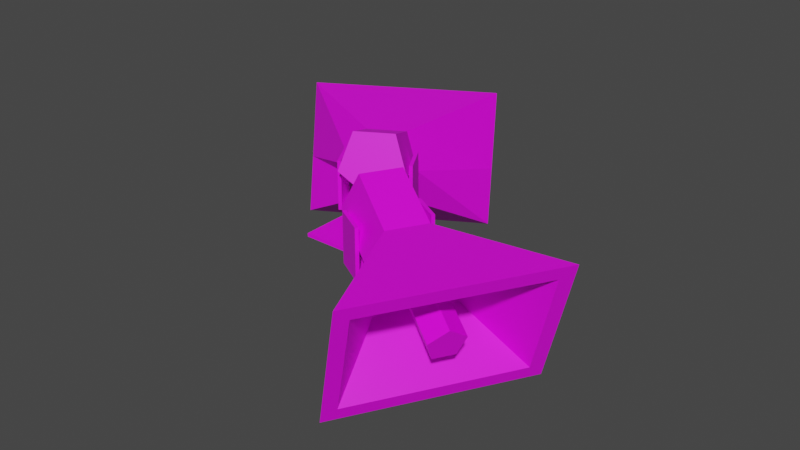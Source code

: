 # Source: Speakers01.blend  (saved by Blender 4.2.66; exported with 4.5.12 LTS)
import bpy
from mathutils import Matrix  # noqa: F401  (used for matrix-valued properties, if any)

bpy.ops.wm.read_factory_settings(use_empty=True)
scene = bpy.context.scene
scene.name = 'Scene'

# ---- collections
col_collection = bpy.data.collections.new('Collection'); scene.collection.children.link(col_collection)

# ---- images (referenced by path relative to the original .blend; pixels are not part of the script)
import os
ASSET_DIR = os.environ.get("B2B_ASSET_DIR", "")  # directory of the original .blend (textures are referenced by path, not embedded)
HERE = os.path.dirname(os.path.abspath(__file__))  # packed textures are extracted next to this script under _unpacked/

def load_image(name, relpath, width, height, colorspace="sRGB"):
    """Load a texture the original file referenced (path relative to the .blend, or extracted next to this script)."""
    p = next((c for c in (os.path.join(HERE, relpath), os.path.join(ASSET_DIR, relpath)) if relpath and os.path.exists(c)), "")
    if p:
        img = bpy.data.images.load(p, check_existing=True)
        img.name = name
    else:  # same state as the original file: an image datablock whose file is absent (Cycles renders it pink)
        img = bpy.data.images.new(name, width, height)
        img.source = "FILE"
        img.filepath = "//" + (relpath or name)
    img.colorspace_settings.name = colorspace
    return img
img_speakers01_a_png_001 = load_image('Speakers01_a.png.001', 'Speakers01_a.png', 1024, 1024, 'sRGB')

# ---- materials (node trees are filled in below, after node groups)
mat_primary = bpy.data.materials.new('Primary')
mat_primary.use_transparent_shadow = False

# ---- material node trees
mat_primary.use_nodes = True; mat_primary.node_tree.nodes.clear()
_N = mat_primary.node_tree.nodes; _L = mat_primary.node_tree.links
n0 = _N.new('ShaderNodeBsdfPrincipled'); n0.name = 'Principled BSDF'; n0.location = (10, 300)
n0.distribution = 'GGX'
n0.subsurface_method = 'RANDOM_WALK_SKIN'
n0.inputs[3].default_value = 1.45
n0.inputs[27].default_value = (0.0, 0.0, 0.0, 1.0)
n0.inputs[28].default_value = 1.0
n1 = _N.new('ShaderNodeOutputMaterial'); n1.name = 'Material Output'; n1.location = (300, 300)
n2 = _N.new('ShaderNodeTexImage'); n2.name = 'Image Texture'; n2.location = (-280, 280)
n2.image = img_speakers01_a_png_001
n2.interpolation = 'Closest'
_L.new(n0.outputs[0], n1.inputs[0])
_L.new(n2.outputs[0], n0.inputs[0])
n1.is_active_output = True

# ---- world
world_world = bpy.data.worlds.new('World'); scene.world = world_world
world_world.use_nodes = True; world_world.node_tree.nodes.clear()
_N = world_world.node_tree.nodes; _L = world_world.node_tree.links
n0 = _N.new('ShaderNodeOutputWorld'); n0.name = 'World Output'; n0.location = (300, 300)
n1 = _N.new('ShaderNodeBackground'); n1.name = 'Background'; n1.location = (10, 300)
n1.inputs[0].default_value = (0.05088, 0.05088, 0.05088, 1.0)
_L.new(n1.outputs[0], n0.inputs[0])
n0.is_active_output = True
world_world.color = (0.05088, 0.05088, 0.05088)
world_world.use_sun_shadow = False
world_world.sun_shadow_jitter_overblur = 0.0

# ---- meshes
me_circle_001 = bpy.data.meshes.new('Circle.001')
me_circle_001.from_pydata([(-0.03327, 0.09061, -0.1484), (0.08446, 0.1718, -0.1145), (0.06903, 0.3031, -0.1786), (-0.05823, 0.3031, -0.2521), (-0.1215, 0.1718, -0.2334), (0.2019, 0.08627, -0.318), (0.05923, 0.2176, -0.4555), (0.08419, 0.005103, -0.3518), (-0.07075, -0.2455, -0.7967), (0.01626, 0.2326, -0.9474), (0.1865, 0.2176, -0.3821), (0.547, -0.2455, -0.4401), (0.634, 0.2326, -0.5908), (-0.003993, 0.08627, -0.4368), (-0.03371, -0.04199, -0.8609), (0.584, -0.04199, -0.5043), (0.1177, 0.09779, -0.3715), (0.5122, -0.1985, -0.4799), (-0.0189, -0.1985, -0.7866), (0.05101, 0.1856, -0.9076), (0.5821, 0.1856, -0.601), (0.1264, 0.1458, -0.3866), (0.08446, 0.09779, -0.3906), (0.0932, 0.1458, -0.4058), (0.1168, 0.1842, -0.4083), (0.05498, 0.1416, -0.4261), (0.06308, 0.07267, -0.3924), (0.1299, 0.07267, -0.3538), (0.1631, 0.1416, -0.3636), (0.293, 0.05597, -0.7135), (0.2312, 0.01336, -0.7312), (0.2393, -0.05558, -0.6976), (0.3061, -0.05558, -0.659), (0.3393, 0.01336, -0.6688), (-0.1063, 1.652e-07, -0.2847), (-0.09545, 0.0125, -0.2784), (-0.04378, 1.652e-07, -0.3929), (-0.03295, 0.0125, -0.3867), (0.1213, 1.652e-07, -0.1533), (0.1105, 0.0125, -0.1595), (0.1838, 1.652e-07, -0.2615), (0.173, 0.0125, -0.2678), (-0.1063, 0.1875, -0.2847), (-0.09545, 0.1875, -0.2784), (-0.04378, 0.1875, -0.3929), (-0.03295, 0.1875, -0.3867), (0.1213, 0.1875, -0.1533), (0.1105, 0.1875, -0.1595), (0.1838, 0.1875, -0.2615), (0.173, 0.1875, -0.2678), (-0.1484, 0.09061, -0.03327), (-0.2334, 0.1718, -0.1215), (-0.2521, 0.3031, -0.05823), (-0.1786, 0.3031, 0.06903), (-0.1145, 0.1718, 0.08446), (-0.4368, 0.08627, -0.003993), (-0.3821, 0.2176, 0.1865), (-0.3518, 0.005103, 0.08419), (-0.4401, -0.2455, 0.547), (-0.5908, 0.2326, 0.634), (-0.4555, 0.2176, 0.05923), (-0.7967, -0.2455, -0.07075), (-0.9474, 0.2326, 0.01626), (-0.318, 0.08627, 0.2019), (-0.5043, -0.04199, 0.584), (-0.8609, -0.04199, -0.03371), (-0.3906, 0.09779, 0.08446), (-0.7866, -0.1985, -0.0189), (-0.4799, -0.1985, 0.5122), (-0.601, 0.1856, 0.5821), (-0.9076, 0.1856, 0.05101), (-0.4058, 0.1458, 0.0932), (-0.3715, 0.09779, 0.1177), (-0.3866, 0.1458, 0.1264), (-0.4083, 0.1842, 0.1168), (-0.3636, 0.1416, 0.1631), (-0.3538, 0.07267, 0.1299), (-0.3924, 0.07267, 0.06308), (-0.4261, 0.1416, 0.05498), (-0.7135, 0.05597, 0.293), (-0.6688, 0.01336, 0.3393), (-0.659, -0.05558, 0.3061), (-0.6976, -0.05558, 0.2393), (-0.7312, 0.01336, 0.2312), (-0.1533, 1.95e-07, 0.1213), (-0.1595, 0.0125, 0.1105), (-0.2615, 1.95e-07, 0.1838), (-0.2678, 0.0125, 0.173), (-0.2847, 1.95e-07, -0.1063), (-0.2784, 0.0125, -0.09545), (-0.3929, 1.95e-07, -0.04378), (-0.3867, 0.0125, -0.03296), (-0.1533, 0.1875, 0.1213), (-0.1595, 0.1875, 0.1105), (-0.2615, 0.1875, 0.1838), (-0.2678, 0.1875, 0.173), (-0.2847, 0.1875, -0.1063), (-0.2784, 0.1875, -0.09545), (-0.3929, 0.1875, -0.04378), (-0.3867, 0.1875, -0.03296), (-0.06257, 1.652e-07, -0.25), (-0.06257, 0.0125, -0.25), (0.06257, 1.652e-07, -0.25), (0.06257, 0.0125, -0.25), (-0.06257, -1.366e-08, -0.0625), (-0.06257, 0.0125, -0.0625), (0.06257, -1.366e-08, 0.06257), (0.06257, 0.0125, 0.06257), (-0.25, 1.652e-07, 0.06257), (-0.25, 0.0125, 0.06257), (-0.25, 1.652e-07, -0.06257), (-0.25, 0.0125, -0.06257), (0.06257, 4.594e-08, 0.06257), (0.06257, 0.0125, 0.06257), (-0.0625, 4.594e-08, -0.06257), (-0.0625, 0.0125, -0.06257)], [], [(0, 4, 13, 7), (3, 2, 10, 6), (1, 0, 7, 5), (4, 3, 6, 13), (2, 1, 5, 10), (13, 6, 9, 14), (15, 12, 10, 5), (8, 11, 7), (12, 9, 6, 10), (11, 15, 5, 7), (18, 19, 23, 22), (7, 13, 14, 8), (18, 17, 11, 8), (20, 19, 9, 12), (17, 20, 12, 11), (19, 18, 8, 9), (16, 22, 23, 21), (20, 17, 16, 21), (17, 18, 22, 16), (19, 20, 21, 23), (24, 28, 33, 29), (27, 26, 31, 32), (25, 24, 29, 30), (28, 27, 32, 33), (26, 25, 30, 31), (29, 33, 30), (31, 30, 33, 32), (0, 1, 4), (2, 3, 4, 1), (36, 34, 42, 44), (36, 37, 41, 40), (39, 38, 46, 47), (38, 39, 35, 34), (36, 40, 38, 34), (41, 37, 35, 39), (42, 43, 45, 44), (37, 36, 44, 45), (34, 35, 43, 42), (35, 37, 45, 43), (48, 49, 47, 46), (38, 40, 48, 46), (41, 39, 47, 49), (40, 41, 49, 48), (50, 54, 63, 57), (53, 52, 60, 56), (51, 50, 57, 55), (54, 53, 56, 63), (52, 51, 55, 60), (63, 56, 59, 64), (65, 62, 60, 55), (58, 61, 57), (62, 59, 56, 60), (61, 65, 55, 57), (68, 69, 73, 72), (57, 63, 64, 58), (68, 67, 61, 58), (70, 69, 59, 62), (67, 70, 62, 61), (69, 68, 58, 59), (66, 72, 73, 71), (70, 67, 66, 71), (67, 68, 72, 66), (69, 70, 71, 73), (74, 78, 83, 79), (77, 76, 81, 82), (75, 74, 79, 80), (78, 77, 82, 83), (76, 75, 80, 81), (79, 83, 80), (81, 80, 83, 82), (50, 51, 54), (52, 53, 54, 51), (86, 84, 92, 94), (86, 87, 91, 90), (89, 88, 96, 97), (88, 89, 85, 84), (86, 90, 88, 84), (91, 87, 85, 89), (92, 93, 95, 94), (87, 86, 94, 95), (84, 85, 93, 92), (85, 87, 95, 93), (98, 99, 97, 96), (88, 90, 98, 96), (91, 89, 97, 99), (90, 91, 99, 98), (102, 100, 101, 103), (103, 101, 105, 107), (102, 103, 107, 106), (100, 102, 106, 104), (101, 100, 104, 105), (110, 108, 109, 111), (108, 110, 114, 112), (109, 108, 112, 113), (111, 109, 113, 115), (110, 111, 115, 114)])
_uv = me_circle_001.uv_layers.new(name='UVMap')
_uv.uv.foreach_set('vector', [0.7109, 0.2852, 0.6641, 0.2656, 0.6992, 0.1836, 0.7461, 0.207, 0.6172, 0.2461, 0.5703, 0.2227, 0.6055, 0.1445, 0.6523, 0.1641, 0.5234, 0.2031, 0.4766, 0.1836, 0.5117, 0.1055, 0.5586, 0.125, 0.6641, 0.2656, 0.6172, 0.2461, 0.6523, 0.1641, 0.6992, 0.1836, 0.5703, 0.2227, 0.5234, 0.2031, 0.5586, 0.125, 0.6055, 0.1445, 0.4728, 0.8248, 0.5225, 0.7711, 0.7241, 0.9121, 0.6079, 0.9998, 0.6079, 0.4693, 0.7241, 0.557, 0.5225, 0.698, 0.4728, 0.6443, 0.5352, 0.5391, 0.2969, 0.8047, 0.2695, 0.5391, 0.7241, 0.557, 0.7241, 0.9121, 0.5225, 0.7711, 0.5225, 0.698, 0.2969, 0.8047, 0.1914, 0.7969, 0.207, 0.5742, 0.2695, 0.5391, 0.2405, 0.03058, 0.4442, 0.07956, 0.2595, 0.2492, 0.2391, 0.2392, 0.7461, 0.207, 0.6992, 0.1836, 0.6719, 0.03516, 0.7461, 0.01953, 0.03131, 0.284, 0.2155, 0.5266, 0.206, 0.557, 0.0001829, 0.2794, 0.4448, 0.4427, 0.4442, 0.07956, 0.4724, 0.05866, 0.4724, 0.4634, 0.2155, 0.5266, 0.4448, 0.4427, 0.4724, 0.4634, 0.206, 0.557, 0.4442, 0.07956, 0.2405, 0.03058, 0.2216, 0.0001829, 0.4724, 0.05866, 0.3585, 0.2979, 0.3701, 0.2898, 0.3809, 0.3052, 0.3693, 0.3133, 0.4448, 0.4427, 0.2155, 0.5266, 0.2352, 0.2731, 0.257, 0.2666, 0.2155, 0.5266, 0.03131, 0.284, 0.2254, 0.2619, 0.2352, 0.2731, 0.4442, 0.07956, 0.4448, 0.4427, 0.257, 0.2666, 0.2595, 0.2492, 0.2461, 0.8086, 0.2461, 0.8477, 0.05859, 0.8477, 0.05859, 0.8086, 0.2461, 0.8867, 0.2461, 0.9219, 0.05859, 0.9219, 0.05859, 0.8867, 0.2461, 0.9609, 0.2461, 1.0, 0.05859, 1.0, 0.05859, 0.9609, 0.2461, 0.8477, 0.2461, 0.8867, 0.05859, 0.8867, 0.05859, 0.8477, 0.2461, 0.9219, 0.2461, 0.9609, 0.05859, 0.9609, 0.05859, 0.9219, 0.05859, 0.8086, 0.05859, 0.8477, 0.01953, 0.7969, 0.0, 0.8281, 0.01953, 0.7969, 0.05859, 0.8477, 0.01953, 0.8594, 0.7109, 0.2852, 0.707, 0.3359, 0.6641, 0.2656, 0.6562, 0.3477, 0.6289, 0.3008, 0.6641, 0.2656, 0.707, 0.3359, 0.9805, 0.4844, 0.7852, 0.4844, 0.7852, 0.3086, 0.9805, 0.3086, 0.9805, 0.4844, 0.9922, 0.4844, 0.9922, 0.6719, 0.9805, 0.6719, 0.7695, 0.6719, 0.7852, 0.6719, 0.7852, 0.8516, 0.7695, 0.8516, 0.7852, 0.6719, 0.7695, 0.6719, 0.7695, 0.4844, 0.7852, 0.4844, 0.9414, 0.2422, 0.9336, 0.4297, 0.8438, 0.4219, 0.8516, 0.2344, 0.9375, 0.2031, 0.9375, 0.08594, 1.0, 0.08594, 1.0, 0.2031, 0.7852, 0.3086, 0.7852, 0.293, 0.9805, 0.293, 0.9805, 0.3086, 0.9922, 0.4844, 0.9805, 0.4844, 0.9805, 0.3086, 0.9922, 0.3086, 0.7852, 0.4844, 0.7695, 0.4844, 0.7695, 0.3086, 0.7852, 0.3086, 1.0, 0.08594, 0.9375, 0.08594, 0.9375, 0.0, 1.0, 0.0, 0.9805, 0.8516, 0.9805, 0.8672, 0.7852, 0.8672, 0.7852, 0.8516, 0.7852, 0.6719, 0.9805, 0.6719, 0.9805, 0.8516, 0.7852, 0.8516, 0.9375, 0.2031, 1.0, 0.2031, 1.0, 0.2891, 0.9375, 0.2891, 0.9805, 0.6719, 0.9922, 0.6719, 0.9922, 0.8516, 0.9805, 0.8516, 0.7109, 0.2852, 0.6641, 0.2656, 0.6992, 0.1836, 0.7461, 0.207, 0.6172, 0.2461, 0.5703, 0.2227, 0.6055, 0.1445, 0.6523, 0.1641, 0.5234, 0.2031, 0.4766, 0.1836, 0.5117, 0.1055, 0.5586, 0.125, 0.6641, 0.2656, 0.6172, 0.2461, 0.6523, 0.1641, 0.6992, 0.1836, 0.5703, 0.2227, 0.5234, 0.2031, 0.5586, 0.125, 0.6055, 0.1445, 0.4728, 0.8248, 0.5225, 0.7711, 0.7241, 0.9121, 0.6079, 0.9998, 0.6079, 0.4693, 0.7241, 0.557, 0.5225, 0.698, 0.4728, 0.6443, 0.5352, 0.5391, 0.2969, 0.8047, 0.2695, 0.5391, 0.7241, 0.557, 0.7241, 0.9121, 0.5225, 0.7711, 0.5225, 0.698, 0.2969, 0.8047, 0.1914, 0.7969, 0.207, 0.5742, 0.2695, 0.5391, 0.2405, 0.03058, 0.4442, 0.07956, 0.2595, 0.2492, 0.2391, 0.2392, 0.7461, 0.207, 0.6992, 0.1836, 0.6719, 0.03516, 0.7461, 0.01953, 0.03131, 0.284, 0.2155, 0.5266, 0.206, 0.557, 0.0001829, 0.2794, 0.4448, 0.4427, 0.4442, 0.07956, 0.4724, 0.05866, 0.4724, 0.4634, 0.2155, 0.5266, 0.4448, 0.4427, 0.4724, 0.4634, 0.206, 0.557, 0.4442, 0.07956, 0.2405, 0.03058, 0.2216, 0.0001829, 0.4724, 0.05866, 0.3585, 0.2979, 0.3701, 0.2898, 0.3809, 0.3052, 0.3693, 0.3133, 0.4448, 0.4427, 0.2155, 0.5266, 0.2352, 0.2731, 0.257, 0.2666, 0.2155, 0.5266, 0.03131, 0.284, 0.2254, 0.2619, 0.2352, 0.2731, 0.4442, 0.07956, 0.4448, 0.4427, 0.257, 0.2666, 0.2595, 0.2492, 0.2461, 0.8086, 0.2461, 0.8477, 0.05859, 0.8477, 0.05859, 0.8086, 0.2461, 0.8867, 0.2461, 0.9219, 0.05859, 0.9219, 0.05859, 0.8867, 0.2461, 0.9609, 0.2461, 1.0, 0.05859, 1.0, 0.05859, 0.9609, 0.2461, 0.8477, 0.2461, 0.8867, 0.05859, 0.8867, 0.05859, 0.8477, 0.2461, 0.9219, 0.2461, 0.9609, 0.05859, 0.9609, 0.05859, 0.9219, 0.05859, 0.8086, 0.05859, 0.8477, 0.01953, 0.7969, 0.0, 0.8281, 0.01953, 0.7969, 0.05859, 0.8477, 0.01953, 0.8594, 0.7109, 0.2852, 0.707, 0.3359, 0.6641, 0.2656, 0.6562, 0.3477, 0.6289, 0.3008, 0.6641, 0.2656, 0.707, 0.3359, 0.9805, 0.4844, 0.7852, 0.4844, 0.7852, 0.3086, 0.9805, 0.3086, 0.9805, 0.4844, 0.9922, 0.4844, 0.9922, 0.6719, 0.9805, 0.6719, 0.7695, 0.6719, 0.7852, 0.6719, 0.7852, 0.8516, 0.7695, 0.8516, 0.7852, 0.6719, 0.7695, 0.6719, 0.7695, 0.4844, 0.7852, 0.4844, 0.9453, 0.2852, 0.9375, 0.4727, 0.8477, 0.4648, 0.8555, 0.2773, 0.9375, 0.2031, 0.9375, 0.08594, 1.0, 0.08594, 1.0, 0.2031, 0.7852, 0.3086, 0.7852, 0.293, 0.9805, 0.293, 0.9805, 0.3086, 0.9922, 0.4844, 0.9805, 0.4844, 0.9805, 0.3086, 0.9922, 0.3086, 0.7852, 0.4844, 0.7695, 0.4844, 0.7695, 0.3086, 0.7852, 0.3086, 1.0, 0.08594, 0.9375, 0.08594, 0.9375, 0.0, 1.0, 0.0, 0.9805, 0.8516, 0.9805, 0.8672, 0.7852, 0.8672, 0.7852, 0.8516, 0.7852, 0.6719, 0.9805, 0.6719, 0.9805, 0.8516, 0.7852, 0.8516, 0.9375, 0.2031, 1.0, 0.2031, 1.0, 0.2891, 0.9375, 0.2891, 0.9805, 0.6719, 0.9922, 0.6719, 0.9922, 0.8516, 0.9805, 0.8516, 0.7695, 0.1602, 0.9844, 0.1602, 0.9727, 0.1719, 0.7812, 0.1719, 0.7812, 0.1719, 0.9727, 0.1719, 0.9727, 0.3203, 0.7812, 0.3203, 0.7695, 0.1602, 0.7812, 0.1719, 0.7812, 0.3203, 0.7695, 0.332, 0.9844, 0.1602, 0.7695, 0.1602, 0.7695, 0.0, 0.9844, 0.0, 0.9727, 0.1719, 0.9844, 0.1602, 0.9844, 0.332, 0.9727, 0.3203, 0.7695, 0.1602, 0.9844, 0.1602, 0.9727, 0.1719, 0.7812, 0.1719, 0.9844, 0.1602, 0.7695, 0.1602, 0.7695, 0.0, 0.9844, 0.0, 0.9727, 0.1719, 0.9844, 0.1602, 0.9844, 0.332, 0.9727, 0.3203, 0.7812, 0.1719, 0.9727, 0.1719, 0.9727, 0.3203, 0.7812, 0.3203, 0.7695, 0.1602, 0.7812, 0.1719, 0.7812, 0.3203, 0.7695, 0.332])
me_circle_001.materials.append(mat_primary)
me_circle_001.update()

# ---- objects
ob_speakers01 = bpy.data.objects.new('Speakers01', me_circle_001)

# ---- transforms, parenting, visibility, modifiers, constraints
ob_speakers01.location = (0.0, 0.0, 0.0)
ob_speakers01.rotation_euler = (1.571, -0.0, -1.571)

# ---- collection membership
col_collection.objects.link(ob_speakers01)

# ---- scene / render settings (as saved in the file)
scene.frame_start = 1; scene.frame_end = 250; scene.frame_set(1)
scene.render.engine = 'BLENDER_EEVEE_NEXT'
scene.cycles.sampling_pattern = 'TABULATED_SOBOL'
scene.cycles.use_light_tree = False
scene.view_settings.view_transform = 'Filmic'
bpy.context.view_layer.update()

# ---- added for rendering (the .blend has no active camera and no usable light): camera, sun
cam_auto = bpy.data.cameras.new('AutoCamera')
cam_auto.lens = 50.0
cam_auto.sensor_width = 36.0
cam_auto.clip_end = 1000.0
ob_auto_camera = bpy.data.objects.new('AutoCamera', cam_auto)
scene.collection.objects.link(ob_auto_camera)
ob_auto_camera.location = (2.28733, -2.39999, 1.73328)
ob_auto_camera.rotation_euler = (1.09748, -7.21219e-08, 0.694738)
scene.camera = ob_auto_camera
light_auto_sun = bpy.data.lights.new('AutoSun', 'SUN')
light_auto_sun.energy = 3.0
light_auto_sun.angle = 0.0523599
ob_auto_sun = bpy.data.objects.new('AutoSun', light_auto_sun)
scene.collection.objects.link(ob_auto_sun)
ob_auto_sun.rotation_euler = (0.872665, 0.174533, 0.523599)
bpy.context.view_layer.update()

